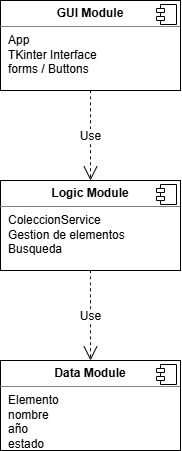

The diagram above was exported from draw.io. Its source (the exported page's mxGraphModel, read from the mxfile embedded in the PNG):
<mxGraphModel dx="969" dy="537" grid="1" gridSize="10" guides="1" tooltips="1" connect="1" arrows="1" fold="1" page="1" pageScale="1" pageWidth="827" pageHeight="1169" math="0" shadow="0">
  <root>
    <mxCell id="0" />
    <mxCell id="1" parent="0" />
    <mxCell id="Y1uFzkPqKfkg_DzX4-eJ-6" parent="1" style="align=left;overflow=fill;html=1;dropTarget=0;whiteSpace=wrap;" value="&lt;p style=&quot;margin:0px;margin-top:6px;text-align:center;&quot;&gt;&lt;b&gt;GUI Module&lt;/b&gt;&lt;/p&gt;&lt;hr size=&quot;1&quot; style=&quot;border-style:solid;&quot;&gt;&lt;p style=&quot;margin:0px;margin-left:8px;&quot;&gt;App&lt;/p&gt;&lt;p style=&quot;margin:0px;margin-left:8px;&quot;&gt;TKinter Interface&lt;/p&gt;&lt;p style=&quot;margin:0px;margin-left:8px;&quot;&gt;forms / Buttons&lt;/p&gt;" vertex="1">
      <mxGeometry height="90" width="180" x="300" y="160" as="geometry" />
    </mxCell>
    <mxCell id="Y1uFzkPqKfkg_DzX4-eJ-7" parent="Y1uFzkPqKfkg_DzX4-eJ-6" style="shape=component;jettyWidth=8;jettyHeight=4;" value="" vertex="1">
      <mxGeometry height="20" relative="1" width="20" x="1" as="geometry">
        <mxPoint x="-24" y="4" as="offset" />
      </mxGeometry>
    </mxCell>
    <mxCell id="Y1uFzkPqKfkg_DzX4-eJ-9" parent="1" style="align=left;overflow=fill;html=1;dropTarget=0;whiteSpace=wrap;" value="&lt;p style=&quot;margin:0px;margin-top:6px;text-align:center;&quot;&gt;&lt;b&gt;Logic Module&lt;/b&gt;&lt;/p&gt;&lt;hr size=&quot;1&quot; style=&quot;border-style:solid;&quot;&gt;&lt;p style=&quot;margin:0px;margin-left:8px;&quot;&gt;ColeccionService&lt;/p&gt;&lt;p style=&quot;margin:0px;margin-left:8px;&quot;&gt;Gestion de elementos&lt;/p&gt;&lt;p style=&quot;margin:0px;margin-left:8px;&quot;&gt;Busqueda&lt;/p&gt;" vertex="1">
      <mxGeometry height="90" width="180" x="300" y="340" as="geometry" />
    </mxCell>
    <mxCell id="Y1uFzkPqKfkg_DzX4-eJ-10" parent="Y1uFzkPqKfkg_DzX4-eJ-9" style="shape=component;jettyWidth=8;jettyHeight=4;" value="" vertex="1">
      <mxGeometry height="20" relative="1" width="20" x="1" as="geometry">
        <mxPoint x="-24" y="4" as="offset" />
      </mxGeometry>
    </mxCell>
    <mxCell id="Y1uFzkPqKfkg_DzX4-eJ-11" parent="1" style="align=left;overflow=fill;html=1;dropTarget=0;whiteSpace=wrap;" value="&lt;p style=&quot;margin:0px;margin-top:6px;text-align:center;&quot;&gt;&lt;b&gt;Data Module&lt;/b&gt;&lt;/p&gt;&lt;hr size=&quot;1&quot; style=&quot;border-style:solid;&quot;&gt;&lt;p style=&quot;margin:0px;margin-left:8px;&quot;&gt;Elemento&lt;/p&gt;&lt;p style=&quot;margin:0px;margin-left:8px;&quot;&gt;nombre&lt;/p&gt;&lt;p style=&quot;margin:0px;margin-left:8px;&quot;&gt;año&lt;/p&gt;&lt;p style=&quot;margin:0px;margin-left:8px;&quot;&gt;estado&lt;/p&gt;" vertex="1">
      <mxGeometry height="90" width="180" x="300" y="520" as="geometry" />
    </mxCell>
    <mxCell id="Y1uFzkPqKfkg_DzX4-eJ-12" parent="Y1uFzkPqKfkg_DzX4-eJ-11" style="shape=component;jettyWidth=8;jettyHeight=4;" value="" vertex="1">
      <mxGeometry height="20" relative="1" width="20" x="1" as="geometry">
        <mxPoint x="-24" y="4" as="offset" />
      </mxGeometry>
    </mxCell>
    <mxCell id="Y1uFzkPqKfkg_DzX4-eJ-13" edge="1" parent="1" source="Y1uFzkPqKfkg_DzX4-eJ-6" style="endArrow=open;endSize=12;dashed=1;html=1;rounded=0;fontSize=12;curved=1;" target="Y1uFzkPqKfkg_DzX4-eJ-9" value="Use">
      <mxGeometry relative="1" width="160" as="geometry">
        <mxPoint x="430" y="430" as="sourcePoint" />
        <mxPoint x="590" y="430" as="targetPoint" />
      </mxGeometry>
    </mxCell>
    <mxCell id="Y1uFzkPqKfkg_DzX4-eJ-17" edge="1" parent="1" source="Y1uFzkPqKfkg_DzX4-eJ-9" style="endArrow=open;endSize=12;dashed=1;html=1;rounded=0;fontSize=12;curved=1;exitX=0.5;exitY=1;exitDx=0;exitDy=0;entryX=0.5;entryY=0;entryDx=0;entryDy=0;" target="Y1uFzkPqKfkg_DzX4-eJ-11" value="Use">
      <mxGeometry relative="1" width="160" as="geometry">
        <mxPoint x="430" y="430" as="sourcePoint" />
        <mxPoint x="590" y="430" as="targetPoint" />
      </mxGeometry>
    </mxCell>
  </root>
</mxGraphModel>